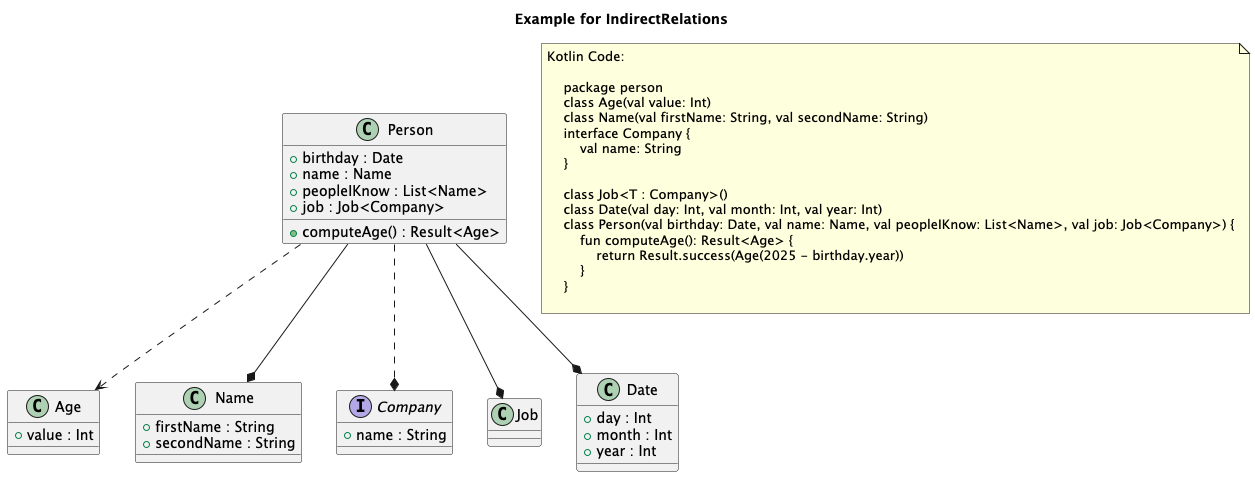

The diagram above was rendered by PlantUML. Its source (embedded in the PNG):
@startuml
title Example for IndirectRelations
'This file is generated by the GenerateExamplesForDoc test.

    'person.Age
    class "Age" as person_Age {
        + value : Int
    }


    'person.Name
    class "Name" as person_Name {
        + firstName : String
		+ secondName : String
    }


    'person.Company
    interface "Company" as person_Company {
        + name : String
    }


    'person.Job
    class "Job" as person_Job {
        
    }


    'person.Date
    class "Date" as person_Date {
        + day : Int
		+ month : Int
		+ year : Int
    }


    'person.Person
    class "Person" as person_Person {
        + birthday : Date
		+ name : Name
		+ peopleIKnow : List<Name>
		+ job : Job<Company>
		+ computeAge() : Result<Age>
    }


person_Person --* person_Date
person_Person --* person_Name
person_Person --* person_Job
person_Person ..* person_Company
person_Person ..> person_Age

note as note_of_code
Kotlin Code:

    package person
    class Age(val value: Int)
    class Name(val firstName: String, val secondName: String)
    interface Company {
        val name: String
    }
    
    class Job<T : Company>()
    class Date(val day: Int, val month: Int, val year: Int)
    class Person(val birthday: Date, val name: Name, val peopleIKnow: List<Name>, val job: Job<Company>) {
        fun computeAge(): Result<Age> {
            return Result.success(Age(2025 - birthday.year))
        }
    }
    
end note

@enduml